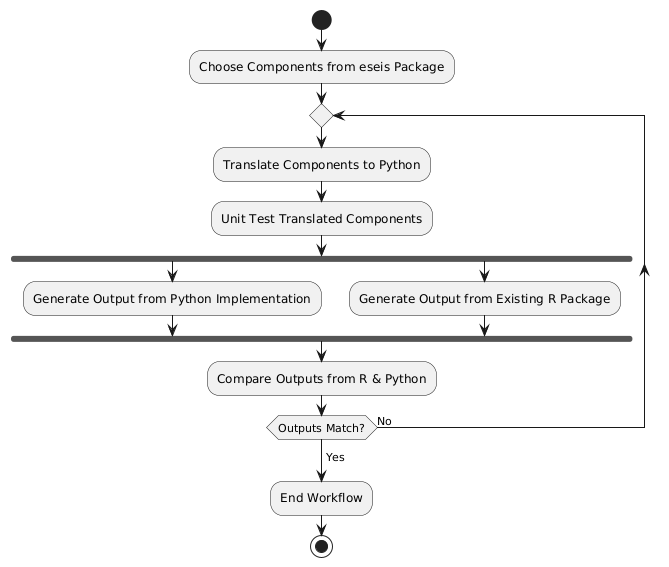

The diagram above was rendered by PlantUML. Its source (embedded in the PNG):
@startuml
start

:Choose Components from eseis Package;

repeat
  :Translate Components to Python;
  :Unit Test Translated Components;

  fork
    :Generate Output from Python Implementation;
  fork again
    :Generate Output from Existing R Package;
  end fork

  :Compare Outputs from R & Python;

repeat while (Outputs Match?) is (No)
->Yes;
:End Workflow;
stop
@enduml